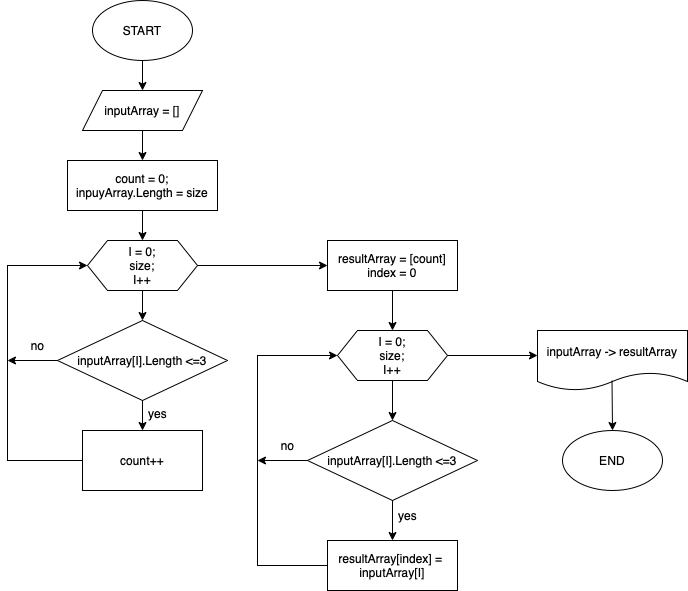

The diagram above was exported from draw.io. Its source (the exported page's mxGraphModel, read from the mxfile embedded in the PNG):
<mxGraphModel dx="1184" dy="737" grid="1" gridSize="10" guides="1" tooltips="1" connect="1" arrows="1" fold="1" page="1" pageScale="1" pageWidth="827" pageHeight="1169" math="0" shadow="0">
  <root>
    <mxCell id="0" />
    <mxCell id="1" parent="0" />
    <mxCell id="yEtrhc7g1Oqs6Mi3a_DD-17" style="edgeStyle=orthogonalEdgeStyle;rounded=0;orthogonalLoop=1;jettySize=auto;html=1;exitX=0.5;exitY=1;exitDx=0;exitDy=0;entryX=0.5;entryY=0;entryDx=0;entryDy=0;" edge="1" parent="1" source="yEtrhc7g1Oqs6Mi3a_DD-1" target="yEtrhc7g1Oqs6Mi3a_DD-2">
      <mxGeometry relative="1" as="geometry" />
    </mxCell>
    <mxCell id="yEtrhc7g1Oqs6Mi3a_DD-1" value="START" style="ellipse;whiteSpace=wrap;html=1;" vertex="1" parent="1">
      <mxGeometry x="125" y="20" width="100" height="60" as="geometry" />
    </mxCell>
    <mxCell id="yEtrhc7g1Oqs6Mi3a_DD-18" style="edgeStyle=orthogonalEdgeStyle;rounded=0;orthogonalLoop=1;jettySize=auto;html=1;exitX=0.5;exitY=1;exitDx=0;exitDy=0;entryX=0.5;entryY=0;entryDx=0;entryDy=0;" edge="1" parent="1" source="yEtrhc7g1Oqs6Mi3a_DD-2" target="yEtrhc7g1Oqs6Mi3a_DD-3">
      <mxGeometry relative="1" as="geometry" />
    </mxCell>
    <mxCell id="yEtrhc7g1Oqs6Mi3a_DD-2" value="inputArray = []" style="shape=parallelogram;perimeter=parallelogramPerimeter;whiteSpace=wrap;html=1;fixedSize=1;" vertex="1" parent="1">
      <mxGeometry x="115" y="110" width="120" height="40" as="geometry" />
    </mxCell>
    <mxCell id="yEtrhc7g1Oqs6Mi3a_DD-19" style="edgeStyle=orthogonalEdgeStyle;rounded=0;orthogonalLoop=1;jettySize=auto;html=1;exitX=0.5;exitY=1;exitDx=0;exitDy=0;entryX=0.5;entryY=0;entryDx=0;entryDy=0;" edge="1" parent="1" source="yEtrhc7g1Oqs6Mi3a_DD-3" target="yEtrhc7g1Oqs6Mi3a_DD-4">
      <mxGeometry relative="1" as="geometry" />
    </mxCell>
    <mxCell id="yEtrhc7g1Oqs6Mi3a_DD-3" value="count = 0;&lt;br&gt;inpuyArray.Length = size" style="rounded=0;whiteSpace=wrap;html=1;" vertex="1" parent="1">
      <mxGeometry x="100" y="180" width="150" height="50" as="geometry" />
    </mxCell>
    <mxCell id="yEtrhc7g1Oqs6Mi3a_DD-20" style="edgeStyle=orthogonalEdgeStyle;rounded=0;orthogonalLoop=1;jettySize=auto;html=1;exitX=0.5;exitY=1;exitDx=0;exitDy=0;entryX=0.5;entryY=0;entryDx=0;entryDy=0;" edge="1" parent="1" source="yEtrhc7g1Oqs6Mi3a_DD-4" target="yEtrhc7g1Oqs6Mi3a_DD-5">
      <mxGeometry relative="1" as="geometry" />
    </mxCell>
    <mxCell id="yEtrhc7g1Oqs6Mi3a_DD-22" style="edgeStyle=orthogonalEdgeStyle;rounded=0;orthogonalLoop=1;jettySize=auto;html=1;exitX=1;exitY=0.5;exitDx=0;exitDy=0;entryX=0;entryY=0.5;entryDx=0;entryDy=0;" edge="1" parent="1" source="yEtrhc7g1Oqs6Mi3a_DD-4" target="yEtrhc7g1Oqs6Mi3a_DD-7">
      <mxGeometry relative="1" as="geometry" />
    </mxCell>
    <mxCell id="yEtrhc7g1Oqs6Mi3a_DD-4" value="I = 0;&lt;br&gt;size;&lt;br&gt;I++" style="shape=hexagon;perimeter=hexagonPerimeter2;whiteSpace=wrap;html=1;fixedSize=1;" vertex="1" parent="1">
      <mxGeometry x="120" y="260" width="110" height="50" as="geometry" />
    </mxCell>
    <mxCell id="yEtrhc7g1Oqs6Mi3a_DD-21" style="edgeStyle=orthogonalEdgeStyle;rounded=0;orthogonalLoop=1;jettySize=auto;html=1;exitX=0.5;exitY=1;exitDx=0;exitDy=0;entryX=0.5;entryY=0;entryDx=0;entryDy=0;" edge="1" parent="1" source="yEtrhc7g1Oqs6Mi3a_DD-5" target="yEtrhc7g1Oqs6Mi3a_DD-6">
      <mxGeometry relative="1" as="geometry" />
    </mxCell>
    <mxCell id="yEtrhc7g1Oqs6Mi3a_DD-26" style="edgeStyle=orthogonalEdgeStyle;rounded=0;orthogonalLoop=1;jettySize=auto;html=1;exitX=0;exitY=0.5;exitDx=0;exitDy=0;" edge="1" parent="1" source="yEtrhc7g1Oqs6Mi3a_DD-5">
      <mxGeometry relative="1" as="geometry">
        <mxPoint x="40" y="380" as="targetPoint" />
      </mxGeometry>
    </mxCell>
    <mxCell id="yEtrhc7g1Oqs6Mi3a_DD-5" value="inputArray[I].Length &amp;lt;=3" style="rhombus;whiteSpace=wrap;html=1;" vertex="1" parent="1">
      <mxGeometry x="90" y="340" width="170" height="80" as="geometry" />
    </mxCell>
    <mxCell id="yEtrhc7g1Oqs6Mi3a_DD-25" style="edgeStyle=orthogonalEdgeStyle;rounded=0;orthogonalLoop=1;jettySize=auto;html=1;exitX=0;exitY=0.5;exitDx=0;exitDy=0;entryX=0;entryY=0.5;entryDx=0;entryDy=0;" edge="1" parent="1" source="yEtrhc7g1Oqs6Mi3a_DD-6" target="yEtrhc7g1Oqs6Mi3a_DD-4">
      <mxGeometry relative="1" as="geometry">
        <Array as="points">
          <mxPoint x="40" y="480" />
          <mxPoint x="40" y="285" />
        </Array>
      </mxGeometry>
    </mxCell>
    <mxCell id="yEtrhc7g1Oqs6Mi3a_DD-6" value="count++" style="rounded=0;whiteSpace=wrap;html=1;" vertex="1" parent="1">
      <mxGeometry x="115" y="450" width="120" height="60" as="geometry" />
    </mxCell>
    <mxCell id="yEtrhc7g1Oqs6Mi3a_DD-14" style="edgeStyle=orthogonalEdgeStyle;rounded=0;orthogonalLoop=1;jettySize=auto;html=1;exitX=0.5;exitY=1;exitDx=0;exitDy=0;entryX=0.5;entryY=0;entryDx=0;entryDy=0;" edge="1" parent="1" source="yEtrhc7g1Oqs6Mi3a_DD-7" target="yEtrhc7g1Oqs6Mi3a_DD-8">
      <mxGeometry relative="1" as="geometry" />
    </mxCell>
    <mxCell id="yEtrhc7g1Oqs6Mi3a_DD-7" value="resultArray = [count]&lt;br&gt;index = 0" style="rounded=0;whiteSpace=wrap;html=1;" vertex="1" parent="1">
      <mxGeometry x="360" y="260" width="130" height="50" as="geometry" />
    </mxCell>
    <mxCell id="yEtrhc7g1Oqs6Mi3a_DD-13" style="edgeStyle=orthogonalEdgeStyle;rounded=0;orthogonalLoop=1;jettySize=auto;html=1;exitX=1;exitY=0.5;exitDx=0;exitDy=0;" edge="1" parent="1" source="yEtrhc7g1Oqs6Mi3a_DD-8">
      <mxGeometry relative="1" as="geometry">
        <mxPoint x="570" y="375" as="targetPoint" />
      </mxGeometry>
    </mxCell>
    <mxCell id="yEtrhc7g1Oqs6Mi3a_DD-15" style="edgeStyle=orthogonalEdgeStyle;rounded=0;orthogonalLoop=1;jettySize=auto;html=1;exitX=0.5;exitY=1;exitDx=0;exitDy=0;entryX=0.5;entryY=0;entryDx=0;entryDy=0;" edge="1" parent="1" source="yEtrhc7g1Oqs6Mi3a_DD-8" target="yEtrhc7g1Oqs6Mi3a_DD-9">
      <mxGeometry relative="1" as="geometry" />
    </mxCell>
    <mxCell id="yEtrhc7g1Oqs6Mi3a_DD-8" value="I = 0;&lt;br&gt;size;&lt;br&gt;I++" style="shape=hexagon;perimeter=hexagonPerimeter2;whiteSpace=wrap;html=1;fixedSize=1;" vertex="1" parent="1">
      <mxGeometry x="370" y="350" width="110" height="50" as="geometry" />
    </mxCell>
    <mxCell id="yEtrhc7g1Oqs6Mi3a_DD-16" style="edgeStyle=orthogonalEdgeStyle;rounded=0;orthogonalLoop=1;jettySize=auto;html=1;exitX=0.5;exitY=1;exitDx=0;exitDy=0;entryX=0.5;entryY=0;entryDx=0;entryDy=0;" edge="1" parent="1" source="yEtrhc7g1Oqs6Mi3a_DD-9" target="yEtrhc7g1Oqs6Mi3a_DD-10">
      <mxGeometry relative="1" as="geometry" />
    </mxCell>
    <mxCell id="yEtrhc7g1Oqs6Mi3a_DD-24" style="edgeStyle=orthogonalEdgeStyle;rounded=0;orthogonalLoop=1;jettySize=auto;html=1;exitX=0;exitY=0.5;exitDx=0;exitDy=0;" edge="1" parent="1" source="yEtrhc7g1Oqs6Mi3a_DD-9">
      <mxGeometry relative="1" as="geometry">
        <mxPoint x="290" y="480" as="targetPoint" />
      </mxGeometry>
    </mxCell>
    <mxCell id="yEtrhc7g1Oqs6Mi3a_DD-9" value="inputArray[I].Length &amp;lt;=3" style="rhombus;whiteSpace=wrap;html=1;" vertex="1" parent="1">
      <mxGeometry x="340" y="440" width="170" height="80" as="geometry" />
    </mxCell>
    <mxCell id="yEtrhc7g1Oqs6Mi3a_DD-23" style="edgeStyle=orthogonalEdgeStyle;rounded=0;orthogonalLoop=1;jettySize=auto;html=1;exitX=0;exitY=0.5;exitDx=0;exitDy=0;entryX=0;entryY=0.5;entryDx=0;entryDy=0;" edge="1" parent="1" source="yEtrhc7g1Oqs6Mi3a_DD-10" target="yEtrhc7g1Oqs6Mi3a_DD-8">
      <mxGeometry relative="1" as="geometry">
        <Array as="points">
          <mxPoint x="290" y="585" />
          <mxPoint x="290" y="375" />
        </Array>
      </mxGeometry>
    </mxCell>
    <mxCell id="yEtrhc7g1Oqs6Mi3a_DD-10" value="resultArray[index] =&amp;nbsp;&lt;br&gt;inputArray[I]" style="rounded=0;whiteSpace=wrap;html=1;" vertex="1" parent="1">
      <mxGeometry x="360" y="560" width="130" height="50" as="geometry" />
    </mxCell>
    <mxCell id="yEtrhc7g1Oqs6Mi3a_DD-11" value="inputArray -&amp;gt; resultArray" style="shape=document;whiteSpace=wrap;html=1;boundedLbl=1;" vertex="1" parent="1">
      <mxGeometry x="570" y="350" width="150" height="60" as="geometry" />
    </mxCell>
    <mxCell id="yEtrhc7g1Oqs6Mi3a_DD-12" value="END" style="ellipse;whiteSpace=wrap;html=1;" vertex="1" parent="1">
      <mxGeometry x="595" y="450" width="100" height="60" as="geometry" />
    </mxCell>
    <mxCell id="yEtrhc7g1Oqs6Mi3a_DD-27" style="edgeStyle=orthogonalEdgeStyle;rounded=0;orthogonalLoop=1;jettySize=auto;html=1;exitX=0.5;exitY=1;exitDx=0;exitDy=0;entryX=0.5;entryY=0;entryDx=0;entryDy=0;" edge="1" parent="1" target="yEtrhc7g1Oqs6Mi3a_DD-12">
      <mxGeometry relative="1" as="geometry">
        <mxPoint x="644.5" y="400" as="sourcePoint" />
        <mxPoint x="644.5" y="440" as="targetPoint" />
      </mxGeometry>
    </mxCell>
    <mxCell id="yEtrhc7g1Oqs6Mi3a_DD-28" value="no" style="text;html=1;align=center;verticalAlign=middle;resizable=0;points=[];autosize=1;strokeColor=none;fillColor=none;" vertex="1" parent="1">
      <mxGeometry x="300" y="450" width="40" height="30" as="geometry" />
    </mxCell>
    <mxCell id="yEtrhc7g1Oqs6Mi3a_DD-29" value="yes" style="text;html=1;align=center;verticalAlign=middle;resizable=0;points=[];autosize=1;strokeColor=none;fillColor=none;" vertex="1" parent="1">
      <mxGeometry x="420" y="520" width="40" height="30" as="geometry" />
    </mxCell>
    <mxCell id="yEtrhc7g1Oqs6Mi3a_DD-30" value="no" style="text;html=1;align=center;verticalAlign=middle;resizable=0;points=[];autosize=1;strokeColor=none;fillColor=none;" vertex="1" parent="1">
      <mxGeometry x="50" y="350" width="40" height="30" as="geometry" />
    </mxCell>
    <mxCell id="yEtrhc7g1Oqs6Mi3a_DD-31" value="yes" style="text;html=1;align=center;verticalAlign=middle;resizable=0;points=[];autosize=1;strokeColor=none;fillColor=none;" vertex="1" parent="1">
      <mxGeometry x="170" y="418" width="40" height="30" as="geometry" />
    </mxCell>
  </root>
</mxGraphModel>